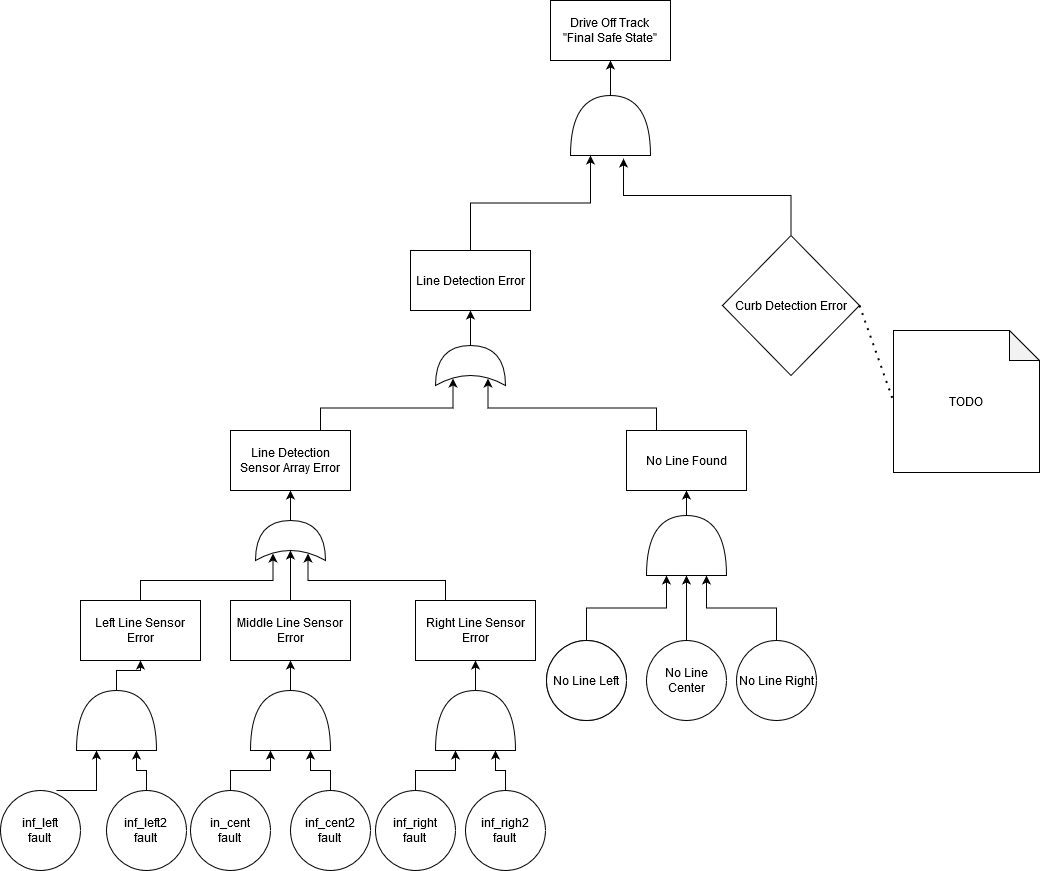

The diagram above was exported from draw.io. Its source (the exported page's mxGraphModel, read from the mxfile embedded in the PNG):
<mxGraphModel dx="2062" dy="1151" grid="1" gridSize="10" guides="1" tooltips="1" connect="1" arrows="1" fold="1" page="1" pageScale="1" pageWidth="527" pageHeight="469" math="0" shadow="0">
  <root>
    <mxCell id="0" />
    <mxCell id="1" parent="0" />
    <mxCell id="j51yc_2WOTw6Wqh03Zpp-9" style="edgeStyle=orthogonalEdgeStyle;rounded=0;orthogonalLoop=1;jettySize=auto;html=1;entryX=0.5;entryY=1;entryDx=0;entryDy=0;" edge="1" parent="1" source="j51yc_2WOTw6Wqh03Zpp-1" target="j51yc_2WOTw6Wqh03Zpp-7">
      <mxGeometry relative="1" as="geometry" />
    </mxCell>
    <mxCell id="j51yc_2WOTw6Wqh03Zpp-1" value="" style="shape=or;whiteSpace=wrap;html=1;rotation=-90;" vertex="1" parent="1">
      <mxGeometry x="590" y="95" width="60" height="80" as="geometry" />
    </mxCell>
    <mxCell id="j51yc_2WOTw6Wqh03Zpp-7" value="Drive Off Track&lt;br&gt;&lt;div&gt;&quot;Final Safe State&quot;&lt;/div&gt;" style="rounded=0;whiteSpace=wrap;html=1;" vertex="1" parent="1">
      <mxGeometry x="560" y="10" width="120" height="60" as="geometry" />
    </mxCell>
    <mxCell id="j51yc_2WOTw6Wqh03Zpp-13" style="edgeStyle=orthogonalEdgeStyle;rounded=0;orthogonalLoop=1;jettySize=auto;html=1;entryX=-0.05;entryY=0.663;entryDx=0;entryDy=0;entryPerimeter=0;exitX=0.5;exitY=0;exitDx=0;exitDy=0;" edge="1" parent="1" source="j51yc_2WOTw6Wqh03Zpp-12" target="j51yc_2WOTw6Wqh03Zpp-1">
      <mxGeometry relative="1" as="geometry" />
    </mxCell>
    <mxCell id="j51yc_2WOTw6Wqh03Zpp-12" value="Curb Detection Error" style="rhombus;whiteSpace=wrap;html=1;" vertex="1" parent="1">
      <mxGeometry x="732" y="245" width="137" height="140" as="geometry" />
    </mxCell>
    <mxCell id="j51yc_2WOTw6Wqh03Zpp-16" style="edgeStyle=orthogonalEdgeStyle;rounded=0;orthogonalLoop=1;jettySize=auto;html=1;entryX=0;entryY=0.25;entryDx=0;entryDy=0;entryPerimeter=0;exitX=0.5;exitY=0;exitDx=0;exitDy=0;" edge="1" parent="1" source="j51yc_2WOTw6Wqh03Zpp-139" target="j51yc_2WOTw6Wqh03Zpp-1">
      <mxGeometry relative="1" as="geometry">
        <mxPoint x="627" y="244" as="sourcePoint" />
      </mxGeometry>
    </mxCell>
    <mxCell id="j51yc_2WOTw6Wqh03Zpp-68" value="TODO" style="shape=note;whiteSpace=wrap;html=1;backgroundOutline=1;darkOpacity=0.05;" vertex="1" parent="1">
      <mxGeometry x="903" y="340" width="146" height="142" as="geometry" />
    </mxCell>
    <mxCell id="j51yc_2WOTw6Wqh03Zpp-69" value="" style="endArrow=none;dashed=1;html=1;dashPattern=1 3;strokeWidth=2;exitX=1;exitY=0.5;exitDx=0;exitDy=0;entryX=0;entryY=0.5;entryDx=0;entryDy=0;entryPerimeter=0;" edge="1" parent="1" source="j51yc_2WOTw6Wqh03Zpp-12" target="j51yc_2WOTw6Wqh03Zpp-68">
      <mxGeometry width="50" height="50" relative="1" as="geometry">
        <mxPoint x="441.97800000000007" y="116.00600000000009" as="sourcePoint" />
        <mxPoint x="473" y="38" as="targetPoint" />
      </mxGeometry>
    </mxCell>
    <mxCell id="j51yc_2WOTw6Wqh03Zpp-99" style="edgeStyle=orthogonalEdgeStyle;rounded=0;orthogonalLoop=1;jettySize=auto;html=1;entryX=0.5;entryY=1;entryDx=0;entryDy=0;" edge="1" parent="1" source="j51yc_2WOTw6Wqh03Zpp-100" target="j51yc_2WOTw6Wqh03Zpp-139">
      <mxGeometry relative="1" as="geometry" />
    </mxCell>
    <mxCell id="j51yc_2WOTw6Wqh03Zpp-100" value="" style="shape=xor;whiteSpace=wrap;html=1;rotation=-90;" vertex="1" parent="1">
      <mxGeometry x="460" y="340" width="40" height="70" as="geometry" />
    </mxCell>
    <mxCell id="j51yc_2WOTw6Wqh03Zpp-101" style="edgeStyle=orthogonalEdgeStyle;rounded=0;orthogonalLoop=1;jettySize=auto;html=1;entryX=0.175;entryY=0.25;entryDx=0;entryDy=0;entryPerimeter=0;exitX=0.75;exitY=0;exitDx=0;exitDy=0;" edge="1" parent="1" source="j51yc_2WOTw6Wqh03Zpp-102" target="j51yc_2WOTw6Wqh03Zpp-100">
      <mxGeometry relative="1" as="geometry" />
    </mxCell>
    <mxCell id="j51yc_2WOTw6Wqh03Zpp-102" value="Line Detection Sensor Array Error" style="rounded=0;whiteSpace=wrap;html=1;" vertex="1" parent="1">
      <mxGeometry x="240" y="440" width="120" height="60" as="geometry" />
    </mxCell>
    <mxCell id="j51yc_2WOTw6Wqh03Zpp-103" style="edgeStyle=orthogonalEdgeStyle;rounded=0;orthogonalLoop=1;jettySize=auto;html=1;entryX=0.5;entryY=1;entryDx=0;entryDy=0;fontSize=10;" edge="1" parent="1" source="j51yc_2WOTw6Wqh03Zpp-104" target="j51yc_2WOTw6Wqh03Zpp-102">
      <mxGeometry relative="1" as="geometry" />
    </mxCell>
    <mxCell id="j51yc_2WOTw6Wqh03Zpp-104" value="" style="shape=xor;whiteSpace=wrap;html=1;rotation=-90;" vertex="1" parent="1">
      <mxGeometry x="280" y="515" width="40" height="70" as="geometry" />
    </mxCell>
    <mxCell id="j51yc_2WOTw6Wqh03Zpp-105" style="edgeStyle=orthogonalEdgeStyle;rounded=0;orthogonalLoop=1;jettySize=auto;html=1;entryX=0.175;entryY=0.25;entryDx=0;entryDy=0;entryPerimeter=0;exitX=0.5;exitY=0;exitDx=0;exitDy=0;" edge="1" parent="1" source="j51yc_2WOTw6Wqh03Zpp-106" target="j51yc_2WOTw6Wqh03Zpp-104">
      <mxGeometry relative="1" as="geometry" />
    </mxCell>
    <mxCell id="j51yc_2WOTw6Wqh03Zpp-106" value="Left Line Sensor Error" style="rounded=0;whiteSpace=wrap;html=1;" vertex="1" parent="1">
      <mxGeometry x="90" y="610" width="120" height="60" as="geometry" />
    </mxCell>
    <mxCell id="j51yc_2WOTw6Wqh03Zpp-107" style="edgeStyle=orthogonalEdgeStyle;rounded=0;orthogonalLoop=1;jettySize=auto;html=1;entryX=0.5;entryY=1;entryDx=0;entryDy=0;" edge="1" parent="1" source="j51yc_2WOTw6Wqh03Zpp-108" target="j51yc_2WOTw6Wqh03Zpp-106">
      <mxGeometry relative="1" as="geometry" />
    </mxCell>
    <mxCell id="j51yc_2WOTw6Wqh03Zpp-108" value="" style="shape=or;whiteSpace=wrap;html=1;rotation=-90;" vertex="1" parent="1">
      <mxGeometry x="96" y="690" width="60" height="80" as="geometry" />
    </mxCell>
    <mxCell id="j51yc_2WOTw6Wqh03Zpp-109" style="edgeStyle=orthogonalEdgeStyle;rounded=0;orthogonalLoop=1;jettySize=auto;html=1;entryX=0;entryY=0.25;entryDx=0;entryDy=0;entryPerimeter=0;" edge="1" parent="1" target="j51yc_2WOTw6Wqh03Zpp-108">
      <mxGeometry relative="1" as="geometry">
        <mxPoint x="66" y="800" as="sourcePoint" />
      </mxGeometry>
    </mxCell>
    <mxCell id="j51yc_2WOTw6Wqh03Zpp-110" style="edgeStyle=orthogonalEdgeStyle;rounded=0;orthogonalLoop=1;jettySize=auto;html=1;entryX=0;entryY=0.75;entryDx=0;entryDy=0;entryPerimeter=0;" edge="1" parent="1" source="j51yc_2WOTw6Wqh03Zpp-111" target="j51yc_2WOTw6Wqh03Zpp-108">
      <mxGeometry relative="1" as="geometry" />
    </mxCell>
    <mxCell id="j51yc_2WOTw6Wqh03Zpp-111" value="inf_left2&lt;br&gt;&lt;div&gt;fault&lt;/div&gt;" style="ellipse;whiteSpace=wrap;html=1;aspect=fixed;" vertex="1" parent="1">
      <mxGeometry x="116" y="800" width="80" height="80" as="geometry" />
    </mxCell>
    <mxCell id="j51yc_2WOTw6Wqh03Zpp-112" style="edgeStyle=orthogonalEdgeStyle;rounded=0;orthogonalLoop=1;jettySize=auto;html=1;entryX=0.25;entryY=0.5;entryDx=0;entryDy=0;entryPerimeter=0;" edge="1" parent="1" source="j51yc_2WOTw6Wqh03Zpp-113" target="j51yc_2WOTw6Wqh03Zpp-104">
      <mxGeometry relative="1" as="geometry" />
    </mxCell>
    <mxCell id="j51yc_2WOTw6Wqh03Zpp-113" value="Middle Line Sensor Error" style="rounded=0;whiteSpace=wrap;html=1;" vertex="1" parent="1">
      <mxGeometry x="240" y="610" width="120" height="60" as="geometry" />
    </mxCell>
    <mxCell id="j51yc_2WOTw6Wqh03Zpp-114" style="edgeStyle=orthogonalEdgeStyle;rounded=0;orthogonalLoop=1;jettySize=auto;html=1;entryX=0.5;entryY=1;entryDx=0;entryDy=0;" edge="1" parent="1" source="j51yc_2WOTw6Wqh03Zpp-115" target="j51yc_2WOTw6Wqh03Zpp-113">
      <mxGeometry relative="1" as="geometry" />
    </mxCell>
    <mxCell id="j51yc_2WOTw6Wqh03Zpp-115" value="" style="shape=or;whiteSpace=wrap;html=1;rotation=-90;" vertex="1" parent="1">
      <mxGeometry x="270" y="690" width="60" height="80" as="geometry" />
    </mxCell>
    <mxCell id="j51yc_2WOTw6Wqh03Zpp-116" style="edgeStyle=orthogonalEdgeStyle;rounded=0;orthogonalLoop=1;jettySize=auto;html=1;entryX=0;entryY=0.25;entryDx=0;entryDy=0;entryPerimeter=0;" edge="1" parent="1" source="j51yc_2WOTw6Wqh03Zpp-117" target="j51yc_2WOTw6Wqh03Zpp-115">
      <mxGeometry relative="1" as="geometry" />
    </mxCell>
    <mxCell id="j51yc_2WOTw6Wqh03Zpp-117" value="in_cent&lt;br&gt;fault" style="ellipse;whiteSpace=wrap;html=1;aspect=fixed;" vertex="1" parent="1">
      <mxGeometry x="200" y="800" width="80" height="80" as="geometry" />
    </mxCell>
    <mxCell id="j51yc_2WOTw6Wqh03Zpp-118" style="edgeStyle=orthogonalEdgeStyle;rounded=0;orthogonalLoop=1;jettySize=auto;html=1;entryX=0;entryY=0.75;entryDx=0;entryDy=0;entryPerimeter=0;" edge="1" parent="1" source="j51yc_2WOTw6Wqh03Zpp-119" target="j51yc_2WOTw6Wqh03Zpp-115">
      <mxGeometry relative="1" as="geometry" />
    </mxCell>
    <mxCell id="j51yc_2WOTw6Wqh03Zpp-119" value="inf_cent2&lt;br&gt;fault" style="ellipse;whiteSpace=wrap;html=1;aspect=fixed;" vertex="1" parent="1">
      <mxGeometry x="300" y="800" width="80" height="80" as="geometry" />
    </mxCell>
    <mxCell id="j51yc_2WOTw6Wqh03Zpp-120" style="edgeStyle=orthogonalEdgeStyle;rounded=0;orthogonalLoop=1;jettySize=auto;html=1;entryX=0.175;entryY=0.75;entryDx=0;entryDy=0;entryPerimeter=0;exitX=0.25;exitY=0;exitDx=0;exitDy=0;" edge="1" parent="1" source="j51yc_2WOTw6Wqh03Zpp-121" target="j51yc_2WOTw6Wqh03Zpp-104">
      <mxGeometry relative="1" as="geometry" />
    </mxCell>
    <mxCell id="j51yc_2WOTw6Wqh03Zpp-121" value="Right Line Sensor Error" style="rounded=0;whiteSpace=wrap;html=1;" vertex="1" parent="1">
      <mxGeometry x="425" y="610" width="120" height="60" as="geometry" />
    </mxCell>
    <mxCell id="j51yc_2WOTw6Wqh03Zpp-122" style="edgeStyle=orthogonalEdgeStyle;rounded=0;orthogonalLoop=1;jettySize=auto;html=1;entryX=0.5;entryY=1;entryDx=0;entryDy=0;" edge="1" parent="1" source="j51yc_2WOTw6Wqh03Zpp-123" target="j51yc_2WOTw6Wqh03Zpp-121">
      <mxGeometry relative="1" as="geometry" />
    </mxCell>
    <mxCell id="j51yc_2WOTw6Wqh03Zpp-123" value="" style="shape=or;whiteSpace=wrap;html=1;rotation=-90;" vertex="1" parent="1">
      <mxGeometry x="455" y="690" width="60" height="80" as="geometry" />
    </mxCell>
    <mxCell id="j51yc_2WOTw6Wqh03Zpp-124" style="edgeStyle=orthogonalEdgeStyle;rounded=0;orthogonalLoop=1;jettySize=auto;html=1;entryX=0;entryY=0.25;entryDx=0;entryDy=0;entryPerimeter=0;" edge="1" parent="1" source="j51yc_2WOTw6Wqh03Zpp-125" target="j51yc_2WOTw6Wqh03Zpp-123">
      <mxGeometry relative="1" as="geometry" />
    </mxCell>
    <mxCell id="j51yc_2WOTw6Wqh03Zpp-125" value="inf_right&lt;br&gt;fault" style="ellipse;whiteSpace=wrap;html=1;aspect=fixed;" vertex="1" parent="1">
      <mxGeometry x="385" y="800" width="80" height="80" as="geometry" />
    </mxCell>
    <mxCell id="j51yc_2WOTw6Wqh03Zpp-126" style="edgeStyle=orthogonalEdgeStyle;rounded=0;orthogonalLoop=1;jettySize=auto;html=1;entryX=0;entryY=0.75;entryDx=0;entryDy=0;entryPerimeter=0;" edge="1" parent="1" source="j51yc_2WOTw6Wqh03Zpp-127" target="j51yc_2WOTw6Wqh03Zpp-123">
      <mxGeometry relative="1" as="geometry" />
    </mxCell>
    <mxCell id="j51yc_2WOTw6Wqh03Zpp-127" value="inf_righ2&lt;br&gt;fault" style="ellipse;whiteSpace=wrap;html=1;aspect=fixed;" vertex="1" parent="1">
      <mxGeometry x="475" y="800" width="80" height="80" as="geometry" />
    </mxCell>
    <mxCell id="j51yc_2WOTw6Wqh03Zpp-128" style="edgeStyle=orthogonalEdgeStyle;rounded=0;orthogonalLoop=1;jettySize=auto;html=1;entryX=0.175;entryY=0.75;entryDx=0;entryDy=0;entryPerimeter=0;exitX=0.25;exitY=0;exitDx=0;exitDy=0;" edge="1" parent="1" source="j51yc_2WOTw6Wqh03Zpp-129" target="j51yc_2WOTw6Wqh03Zpp-100">
      <mxGeometry relative="1" as="geometry" />
    </mxCell>
    <mxCell id="j51yc_2WOTw6Wqh03Zpp-129" value="No Line Found" style="rounded=0;whiteSpace=wrap;html=1;" vertex="1" parent="1">
      <mxGeometry x="636" y="440" width="120" height="60" as="geometry" />
    </mxCell>
    <mxCell id="j51yc_2WOTw6Wqh03Zpp-130" style="edgeStyle=orthogonalEdgeStyle;rounded=0;orthogonalLoop=1;jettySize=auto;html=1;" edge="1" parent="1" source="j51yc_2WOTw6Wqh03Zpp-131" target="j51yc_2WOTw6Wqh03Zpp-129">
      <mxGeometry relative="1" as="geometry" />
    </mxCell>
    <mxCell id="j51yc_2WOTw6Wqh03Zpp-131" value="" style="shape=or;whiteSpace=wrap;html=1;rotation=-90;" vertex="1" parent="1">
      <mxGeometry x="666" y="515" width="60" height="80" as="geometry" />
    </mxCell>
    <mxCell id="j51yc_2WOTw6Wqh03Zpp-132" style="edgeStyle=orthogonalEdgeStyle;rounded=0;orthogonalLoop=1;jettySize=auto;html=1;entryX=0;entryY=0.25;entryDx=0;entryDy=0;entryPerimeter=0;exitX=0.5;exitY=0;exitDx=0;exitDy=0;" edge="1" parent="1" source="j51yc_2WOTw6Wqh03Zpp-134" target="j51yc_2WOTw6Wqh03Zpp-131">
      <mxGeometry relative="1" as="geometry" />
    </mxCell>
    <mxCell id="j51yc_2WOTw6Wqh03Zpp-133" value="No Line Left" style="ellipse;whiteSpace=wrap;html=1;aspect=fixed;" vertex="1" parent="1">
      <mxGeometry x="556" y="650" width="80" height="80" as="geometry" />
    </mxCell>
    <mxCell id="j51yc_2WOTw6Wqh03Zpp-134" value="No Line Left" style="ellipse;whiteSpace=wrap;html=1;aspect=fixed;" vertex="1" parent="1">
      <mxGeometry x="556" y="650" width="80" height="80" as="geometry" />
    </mxCell>
    <mxCell id="j51yc_2WOTw6Wqh03Zpp-135" style="edgeStyle=orthogonalEdgeStyle;rounded=0;orthogonalLoop=1;jettySize=auto;html=1;entryX=0;entryY=0.5;entryDx=0;entryDy=0;entryPerimeter=0;" edge="1" parent="1" source="j51yc_2WOTw6Wqh03Zpp-136" target="j51yc_2WOTw6Wqh03Zpp-131">
      <mxGeometry relative="1" as="geometry" />
    </mxCell>
    <mxCell id="j51yc_2WOTw6Wqh03Zpp-136" value="No Line Center" style="ellipse;whiteSpace=wrap;html=1;aspect=fixed;" vertex="1" parent="1">
      <mxGeometry x="656" y="650" width="80" height="80" as="geometry" />
    </mxCell>
    <mxCell id="j51yc_2WOTw6Wqh03Zpp-137" style="edgeStyle=orthogonalEdgeStyle;rounded=0;orthogonalLoop=1;jettySize=auto;html=1;entryX=0;entryY=0.75;entryDx=0;entryDy=0;entryPerimeter=0;fontSize=10;exitX=0.5;exitY=0;exitDx=0;exitDy=0;" edge="1" parent="1" source="j51yc_2WOTw6Wqh03Zpp-138" target="j51yc_2WOTw6Wqh03Zpp-131">
      <mxGeometry relative="1" as="geometry" />
    </mxCell>
    <mxCell id="j51yc_2WOTw6Wqh03Zpp-138" value="No Line Right" style="ellipse;whiteSpace=wrap;html=1;aspect=fixed;" vertex="1" parent="1">
      <mxGeometry x="746" y="650" width="80" height="80" as="geometry" />
    </mxCell>
    <mxCell id="j51yc_2WOTw6Wqh03Zpp-139" value="Line Detection Error" style="rounded=0;whiteSpace=wrap;html=1;" vertex="1" parent="1">
      <mxGeometry x="420" y="260" width="120" height="60" as="geometry" />
    </mxCell>
    <mxCell id="j51yc_2WOTw6Wqh03Zpp-140" value="inf_left&lt;br&gt;fault" style="ellipse;whiteSpace=wrap;html=1;aspect=fixed;" vertex="1" parent="1">
      <mxGeometry x="10" y="800" width="80" height="80" as="geometry" />
    </mxCell>
  </root>
</mxGraphModel>